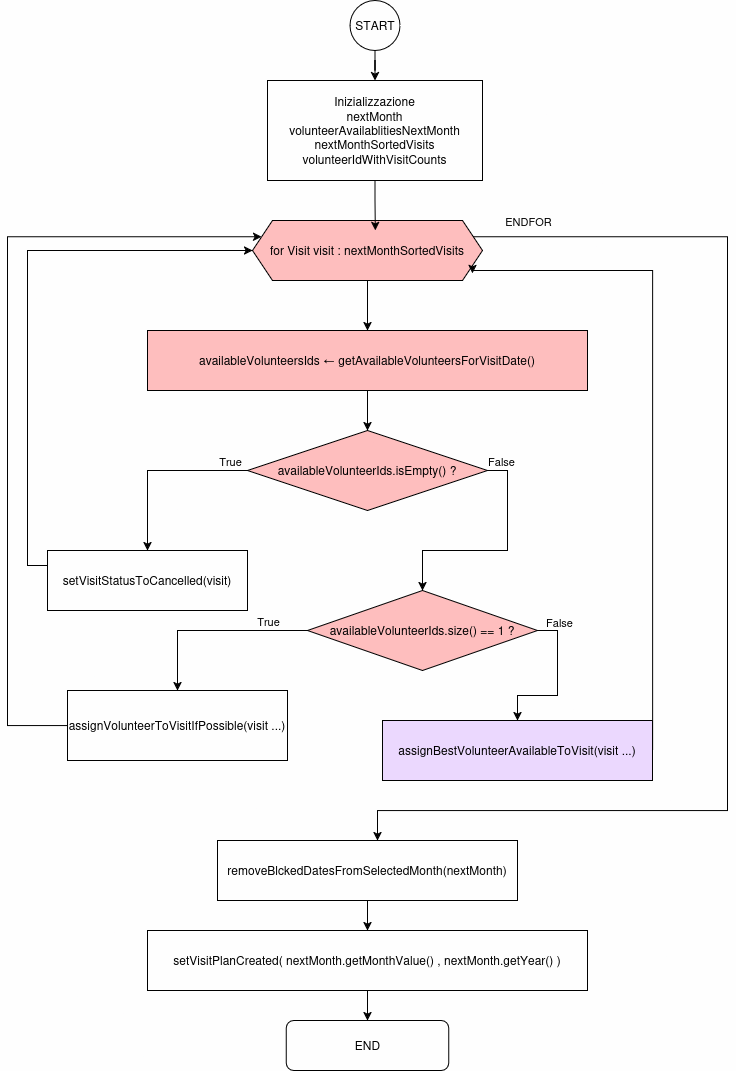

The diagram above was exported from draw.io. Its source (the exported page's mxGraphModel, read from the mxfile embedded in the PNG):
<mxGraphModel dx="1426" dy="793" grid="1" gridSize="10" guides="1" tooltips="1" connect="1" arrows="1" fold="1" page="0" pageScale="1" pageWidth="850" pageHeight="1100" background="light-dark(#FFFFFF,#FEFEFE)" math="0" shadow="0">
  <root>
    <mxCell id="0" />
    <mxCell id="1" parent="0" />
    <mxCell id="lIMc1mYM7HP356d8VnJQ-1" style="edgeStyle=orthogonalEdgeStyle;rounded=0;orthogonalLoop=1;jettySize=auto;html=1;exitX=0.5;exitY=1;exitDx=0;exitDy=0;labelBackgroundColor=#FFFFFF00;fontColor=light-dark(#000000,#000000);strokeColor=light-dark(#000000,#000000);" edge="1" parent="1" source="lIMc1mYM7HP356d8VnJQ-2" target="lIMc1mYM7HP356d8VnJQ-3">
      <mxGeometry relative="1" as="geometry" />
    </mxCell>
    <mxCell id="lIMc1mYM7HP356d8VnJQ-2" value="START" style="ellipse;whiteSpace=wrap;html=1;aspect=fixed;fillColor=none;labelBackgroundColor=#FFFFFF00;fontColor=light-dark(#000000,#000000);strokeColor=light-dark(#000000,#000000);" vertex="1" parent="1">
      <mxGeometry x="392.5" width="50" height="50" as="geometry" />
    </mxCell>
    <mxCell id="lIMc1mYM7HP356d8VnJQ-3" value="Inizializzazione&lt;br&gt;nextMonth&lt;br&gt;volunteerAvailablitiesNextMonth&lt;br&gt;nextMonthSortedVisits&lt;br&gt;volunteerIdWithVisitCounts" style="rounded=0;whiteSpace=wrap;html=1;fillColor=none;labelBackgroundColor=#FFFFFF00;fontColor=light-dark(#000000,#000000);strokeColor=light-dark(#000000,#000000);" vertex="1" parent="1">
      <mxGeometry x="310" y="80" width="215" height="100" as="geometry" />
    </mxCell>
    <mxCell id="lIMc1mYM7HP356d8VnJQ-4" style="edgeStyle=orthogonalEdgeStyle;rounded=0;orthogonalLoop=1;jettySize=auto;html=1;exitX=1;exitY=0.25;exitDx=0;exitDy=0;labelBackgroundColor=#FFFFFF00;fontColor=light-dark(#000000,#000000);strokeColor=light-dark(#000000,#000000);" edge="1" parent="1" source="lIMc1mYM7HP356d8VnJQ-6" target="lIMc1mYM7HP356d8VnJQ-28">
      <mxGeometry relative="1" as="geometry">
        <mxPoint x="400" y="860" as="targetPoint" />
        <Array as="points">
          <mxPoint x="770" y="236" />
          <mxPoint x="770" y="810" />
          <mxPoint x="420" y="810" />
        </Array>
      </mxGeometry>
    </mxCell>
    <mxCell id="lIMc1mYM7HP356d8VnJQ-5" value="ENDFOR" style="edgeLabel;html=1;align=center;verticalAlign=middle;resizable=0;points=[];labelBackgroundColor=#FFFFFF00;fontColor=light-dark(#000000,#000000);" vertex="1" connectable="0" parent="lIMc1mYM7HP356d8VnJQ-4">
      <mxGeometry x="-0.9093" y="1" relative="1" as="geometry">
        <mxPoint y="-15" as="offset" />
      </mxGeometry>
    </mxCell>
    <mxCell id="lIMc1mYM7HP356d8VnJQ-6" value="for Visit visit : nextMonthSortedVisits" style="shape=hexagon;perimeter=hexagonPerimeter2;whiteSpace=wrap;html=1;fixedSize=1;fillColor=light-dark(#FFFFFF40,#FF000040);labelBackgroundColor=#FFFFFF00;fontColor=light-dark(#000000,#000000);strokeColor=light-dark(#000000,#000000);" vertex="1" parent="1">
      <mxGeometry x="295" y="220" width="230" height="60" as="geometry" />
    </mxCell>
    <mxCell id="lIMc1mYM7HP356d8VnJQ-7" style="edgeStyle=orthogonalEdgeStyle;rounded=0;orthogonalLoop=1;jettySize=auto;html=1;exitX=0.5;exitY=1;exitDx=0;exitDy=0;entryX=0.5;entryY=0;entryDx=0;entryDy=0;labelBackgroundColor=#FFFFFF00;fontColor=light-dark(#000000,#000000);strokeColor=light-dark(#000000,#000000);" edge="1" parent="1" source="lIMc1mYM7HP356d8VnJQ-8" target="lIMc1mYM7HP356d8VnJQ-15">
      <mxGeometry relative="1" as="geometry" />
    </mxCell>
    <mxCell id="lIMc1mYM7HP356d8VnJQ-8" value="&lt;div&gt;availableVolunteersIds ← getAvailableVolunteersForVisitDate()&lt;/div&gt;" style="rounded=0;whiteSpace=wrap;html=1;fillColor=light-dark(#FFFFFF40,#FF000040);labelBackgroundColor=#FFFFFF00;fontColor=light-dark(#000000,#000000);strokeColor=light-dark(#000000,#000000);" vertex="1" parent="1">
      <mxGeometry x="190" y="330" width="440" height="60" as="geometry" />
    </mxCell>
    <mxCell id="lIMc1mYM7HP356d8VnJQ-9" style="edgeStyle=orthogonalEdgeStyle;rounded=0;orthogonalLoop=1;jettySize=auto;html=1;exitX=0.5;exitY=1;exitDx=0;exitDy=0;entryX=0.534;entryY=0.167;entryDx=0;entryDy=0;entryPerimeter=0;fillColor=none;labelBackgroundColor=#FFFFFF00;fontColor=light-dark(#000000,#000000);strokeColor=light-dark(#000000,#000000);" edge="1" parent="1" source="lIMc1mYM7HP356d8VnJQ-3" target="lIMc1mYM7HP356d8VnJQ-6">
      <mxGeometry relative="1" as="geometry" />
    </mxCell>
    <mxCell id="lIMc1mYM7HP356d8VnJQ-10" value="" style="endArrow=classic;html=1;rounded=0;exitX=0.5;exitY=1;exitDx=0;exitDy=0;labelBackgroundColor=#FFFFFF00;fontColor=light-dark(#000000,#000000);strokeColor=light-dark(#000000,#000000);" edge="1" parent="1" source="lIMc1mYM7HP356d8VnJQ-6" target="lIMc1mYM7HP356d8VnJQ-8">
      <mxGeometry width="50" height="50" relative="1" as="geometry">
        <mxPoint x="400" y="340" as="sourcePoint" />
        <mxPoint x="450" y="290" as="targetPoint" />
      </mxGeometry>
    </mxCell>
    <mxCell id="lIMc1mYM7HP356d8VnJQ-11" style="edgeStyle=orthogonalEdgeStyle;rounded=0;orthogonalLoop=1;jettySize=auto;html=1;exitX=0;exitY=0.5;exitDx=0;exitDy=0;entryX=0.5;entryY=0;entryDx=0;entryDy=0;labelBackgroundColor=#FFFFFF00;fontColor=light-dark(#000000,#000000);strokeColor=light-dark(#000000,#000000);" edge="1" parent="1" source="lIMc1mYM7HP356d8VnJQ-15" target="lIMc1mYM7HP356d8VnJQ-17">
      <mxGeometry relative="1" as="geometry" />
    </mxCell>
    <mxCell id="lIMc1mYM7HP356d8VnJQ-12" value="True" style="edgeLabel;html=1;align=center;verticalAlign=middle;resizable=0;points=[];labelBackgroundColor=#FFFFFF00;fontColor=light-dark(#000000,#000000);" vertex="1" connectable="0" parent="lIMc1mYM7HP356d8VnJQ-11">
      <mxGeometry x="-0.8" y="-3" relative="1" as="geometry">
        <mxPoint y="-7" as="offset" />
      </mxGeometry>
    </mxCell>
    <mxCell id="lIMc1mYM7HP356d8VnJQ-13" style="edgeStyle=orthogonalEdgeStyle;rounded=0;orthogonalLoop=1;jettySize=auto;html=1;exitX=1;exitY=0.5;exitDx=0;exitDy=0;entryX=0.5;entryY=0;entryDx=0;entryDy=0;labelBackgroundColor=#FFFFFF00;fontColor=light-dark(#000000,#000000);strokeColor=light-dark(#000000,#000000);" edge="1" parent="1" source="lIMc1mYM7HP356d8VnJQ-15" target="lIMc1mYM7HP356d8VnJQ-22">
      <mxGeometry relative="1" as="geometry" />
    </mxCell>
    <mxCell id="lIMc1mYM7HP356d8VnJQ-14" value="False" style="edgeLabel;html=1;align=center;verticalAlign=middle;resizable=0;points=[];labelBackgroundColor=#FFFFFF00;fontColor=light-dark(#000000,#000000);" vertex="1" connectable="0" parent="lIMc1mYM7HP356d8VnJQ-13">
      <mxGeometry x="-0.8859" y="-1" relative="1" as="geometry">
        <mxPoint y="-11" as="offset" />
      </mxGeometry>
    </mxCell>
    <mxCell id="lIMc1mYM7HP356d8VnJQ-15" value="availableVolunteerIds.isEmpty() ?" style="rhombus;whiteSpace=wrap;html=1;fillColor=light-dark(#FFFFFF40,#FF000040);labelBackgroundColor=#FFFFFF00;fontColor=light-dark(#000000,#000000);strokeColor=light-dark(#000000,#000000);" vertex="1" parent="1">
      <mxGeometry x="290" y="430" width="240" height="80" as="geometry" />
    </mxCell>
    <mxCell id="lIMc1mYM7HP356d8VnJQ-16" style="edgeStyle=orthogonalEdgeStyle;rounded=0;orthogonalLoop=1;jettySize=auto;html=1;exitX=0;exitY=0.25;exitDx=0;exitDy=0;entryX=0;entryY=0.5;entryDx=0;entryDy=0;labelBackgroundColor=#FFFFFF00;fontColor=light-dark(#000000,#000000);strokeColor=light-dark(#000000,#000000);" edge="1" parent="1" source="lIMc1mYM7HP356d8VnJQ-17" target="lIMc1mYM7HP356d8VnJQ-6">
      <mxGeometry relative="1" as="geometry" />
    </mxCell>
    <mxCell id="lIMc1mYM7HP356d8VnJQ-17" value="&lt;div&gt;setVisitStatusToCancelled(visit)&lt;/div&gt;" style="rounded=0;whiteSpace=wrap;html=1;fillColor=none;labelBackgroundColor=#FFFFFF00;fontColor=light-dark(#000000,#000000);strokeColor=light-dark(#000000,#000000);" vertex="1" parent="1">
      <mxGeometry x="90" y="550" width="200" height="60" as="geometry" />
    </mxCell>
    <mxCell id="lIMc1mYM7HP356d8VnJQ-18" style="edgeStyle=orthogonalEdgeStyle;rounded=0;orthogonalLoop=1;jettySize=auto;html=1;exitX=0;exitY=0.5;exitDx=0;exitDy=0;entryX=0.5;entryY=0;entryDx=0;entryDy=0;labelBackgroundColor=#FFFFFF00;fontColor=light-dark(#000000,#000000);strokeColor=light-dark(#000000,#000000);" edge="1" parent="1" source="lIMc1mYM7HP356d8VnJQ-22" target="lIMc1mYM7HP356d8VnJQ-24">
      <mxGeometry relative="1" as="geometry" />
    </mxCell>
    <mxCell id="lIMc1mYM7HP356d8VnJQ-19" value="&lt;div&gt;True&lt;/div&gt;" style="edgeLabel;html=1;align=center;verticalAlign=middle;resizable=0;points=[];labelBackgroundColor=#FFFFFF00;fontColor=light-dark(#000000,#000000);" vertex="1" connectable="0" parent="lIMc1mYM7HP356d8VnJQ-18">
      <mxGeometry x="-0.5825" relative="1" as="geometry">
        <mxPoint y="-10" as="offset" />
      </mxGeometry>
    </mxCell>
    <mxCell id="lIMc1mYM7HP356d8VnJQ-20" style="edgeStyle=orthogonalEdgeStyle;rounded=0;orthogonalLoop=1;jettySize=auto;html=1;exitX=1;exitY=0.5;exitDx=0;exitDy=0;entryX=0.5;entryY=0;entryDx=0;entryDy=0;labelBackgroundColor=#FFFFFF00;fontColor=light-dark(#000000,#000000);strokeColor=light-dark(#000000,#000000);" edge="1" parent="1" source="lIMc1mYM7HP356d8VnJQ-22" target="lIMc1mYM7HP356d8VnJQ-26">
      <mxGeometry relative="1" as="geometry" />
    </mxCell>
    <mxCell id="lIMc1mYM7HP356d8VnJQ-21" value="False" style="edgeLabel;html=1;align=center;verticalAlign=middle;resizable=0;points=[];labelBackgroundColor=#FFFFFF00;fontColor=light-dark(#000000,#000000);" vertex="1" connectable="0" parent="lIMc1mYM7HP356d8VnJQ-20">
      <mxGeometry x="-0.74" y="1" relative="1" as="geometry">
        <mxPoint y="-9" as="offset" />
      </mxGeometry>
    </mxCell>
    <mxCell id="lIMc1mYM7HP356d8VnJQ-22" value="availableVolunteerIds.size() == 1 ?" style="rhombus;whiteSpace=wrap;html=1;fillColor=light-dark(#FF000040,#FF000040);labelBackgroundColor=#FFFFFF00;fontColor=light-dark(#000000,#000000);strokeColor=light-dark(#000000,#000000);" vertex="1" parent="1">
      <mxGeometry x="350" y="590" width="230" height="80" as="geometry" />
    </mxCell>
    <mxCell id="lIMc1mYM7HP356d8VnJQ-23" style="edgeStyle=orthogonalEdgeStyle;rounded=0;orthogonalLoop=1;jettySize=auto;html=1;entryX=0;entryY=0.25;entryDx=0;entryDy=0;labelBackgroundColor=#FFFFFF00;fontColor=light-dark(#000000,#000000);strokeColor=light-dark(#000000,#000000);" edge="1" parent="1" source="lIMc1mYM7HP356d8VnJQ-24" target="lIMc1mYM7HP356d8VnJQ-6">
      <mxGeometry relative="1" as="geometry">
        <mxPoint x="30" y="230" as="targetPoint" />
        <Array as="points">
          <mxPoint x="50" y="725" />
          <mxPoint x="50" y="236" />
        </Array>
      </mxGeometry>
    </mxCell>
    <mxCell id="lIMc1mYM7HP356d8VnJQ-24" value="assignVolunteerToVisitIfPossible(visit ...)" style="rounded=0;whiteSpace=wrap;html=1;fillColor=none;labelBackgroundColor=#FFFFFF00;fontColor=light-dark(#000000,#000000);strokeColor=light-dark(#000000,#000000);" vertex="1" parent="1">
      <mxGeometry x="110" y="690" width="220" height="70" as="geometry" />
    </mxCell>
    <mxCell id="lIMc1mYM7HP356d8VnJQ-25" style="edgeStyle=orthogonalEdgeStyle;rounded=0;orthogonalLoop=1;jettySize=auto;html=1;exitX=1;exitY=0.5;exitDx=0;exitDy=0;entryX=0.956;entryY=0.881;entryDx=0;entryDy=0;entryPerimeter=0;labelBackgroundColor=#FFFFFF00;fontColor=light-dark(#000000,#000000);strokeColor=light-dark(#000000,#000000);" edge="1" parent="1" source="lIMc1mYM7HP356d8VnJQ-26" target="lIMc1mYM7HP356d8VnJQ-6">
      <mxGeometry relative="1" as="geometry">
        <mxPoint x="715" y="260" as="targetPoint" />
        <Array as="points">
          <mxPoint x="695" y="270" />
          <mxPoint x="515" y="270" />
        </Array>
      </mxGeometry>
    </mxCell>
    <mxCell id="lIMc1mYM7HP356d8VnJQ-26" value="assignBestVolunteerAvailableToVisit(visit ...)" style="rounded=0;whiteSpace=wrap;html=1;fillColor=light-dark(#B266FF40,#B266FF40);labelBackgroundColor=#FFFFFF00;fontColor=light-dark(#000000,#000000);strokeColor=light-dark(#000000,#000000);" vertex="1" parent="1">
      <mxGeometry x="425" y="720" width="270" height="60" as="geometry" />
    </mxCell>
    <mxCell id="lIMc1mYM7HP356d8VnJQ-27" style="edgeStyle=orthogonalEdgeStyle;rounded=0;orthogonalLoop=1;jettySize=auto;html=1;exitX=0.5;exitY=1;exitDx=0;exitDy=0;fillColor=none;labelBackgroundColor=#FFFFFF00;fontColor=light-dark(#000000,#000000);strokeColor=light-dark(#000000,#000000);" edge="1" parent="1" source="lIMc1mYM7HP356d8VnJQ-28" target="lIMc1mYM7HP356d8VnJQ-30">
      <mxGeometry relative="1" as="geometry" />
    </mxCell>
    <mxCell id="lIMc1mYM7HP356d8VnJQ-28" value="removeBlckedDatesFromSelectedMonth(nextMonth)" style="rounded=0;whiteSpace=wrap;html=1;fillColor=none;labelBackgroundColor=#FFFFFF00;fontColor=light-dark(#000000,#000000);strokeColor=light-dark(#000000,#000000);" vertex="1" parent="1">
      <mxGeometry x="260" y="840" width="300" height="60" as="geometry" />
    </mxCell>
    <mxCell id="lIMc1mYM7HP356d8VnJQ-29" style="edgeStyle=orthogonalEdgeStyle;rounded=0;orthogonalLoop=1;jettySize=auto;html=1;exitX=0.5;exitY=1;exitDx=0;exitDy=0;entryX=0.5;entryY=0;entryDx=0;entryDy=0;fillColor=none;labelBackgroundColor=#FFFFFF00;fontColor=light-dark(#000000,#000000);strokeColor=light-dark(#000000,#000000);" edge="1" parent="1" source="lIMc1mYM7HP356d8VnJQ-30" target="lIMc1mYM7HP356d8VnJQ-31">
      <mxGeometry relative="1" as="geometry" />
    </mxCell>
    <mxCell id="lIMc1mYM7HP356d8VnJQ-30" value="setVisitPlanCreated( nextMonth.getMonthValue() , nextMonth.getYear() )" style="rounded=0;whiteSpace=wrap;html=1;fillColor=none;labelBackgroundColor=#FFFFFF00;fontColor=light-dark(#000000,#000000);strokeColor=light-dark(#000000,#000000);" vertex="1" parent="1">
      <mxGeometry x="190" y="930" width="440" height="60" as="geometry" />
    </mxCell>
    <mxCell id="lIMc1mYM7HP356d8VnJQ-31" value="END" style="rounded=1;whiteSpace=wrap;html=1;fillColor=none;labelBackgroundColor=#FFFFFF00;fontColor=light-dark(#000000,#000000);strokeColor=light-dark(#000000,#000000);" vertex="1" parent="1">
      <mxGeometry x="328.75" y="1020" width="162.5" height="50" as="geometry" />
    </mxCell>
  </root>
</mxGraphModel>